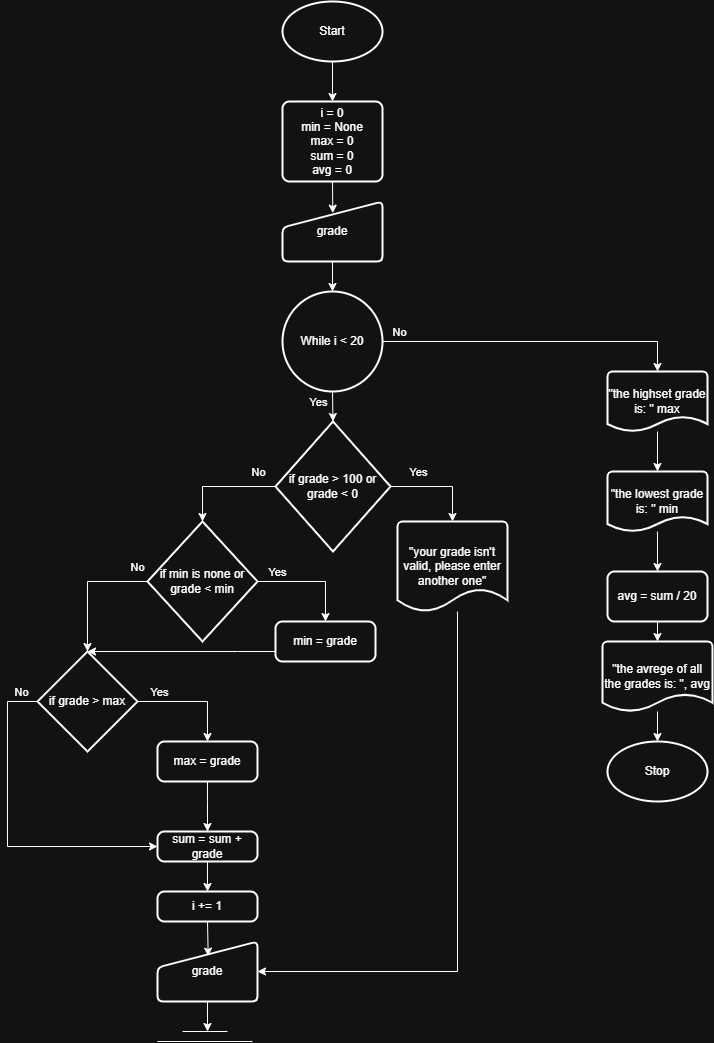

The diagram above was exported from draw.io. Its source (the exported page's mxGraphModel, read from the mxfile embedded in the PNG):
<mxGraphModel dx="1326" dy="757" grid="1" gridSize="10" guides="1" tooltips="1" connect="1" arrows="1" fold="1" page="1" pageScale="1" pageWidth="850" pageHeight="1100" math="0" shadow="0">
  <root>
    <mxCell id="0" />
    <mxCell id="1" parent="0" />
    <mxCell id="gCXs-Jey3FCQdvOPIsDb-3" edge="1" parent="1" source="gCXs-Jey3FCQdvOPIsDb-1" style="edgeStyle=orthogonalEdgeStyle;rounded=0;orthogonalLoop=1;jettySize=auto;html=1;" target="gCXs-Jey3FCQdvOPIsDb-2" value="">
      <mxGeometry relative="1" as="geometry" />
    </mxCell>
    <mxCell id="gCXs-Jey3FCQdvOPIsDb-1" parent="1" style="strokeWidth=2;html=1;shape=mxgraph.flowchart.start_1;whiteSpace=wrap;" value="Start" vertex="1">
      <mxGeometry height="60" width="100" x="375" y="30" as="geometry" />
    </mxCell>
    <mxCell id="gCXs-Jey3FCQdvOPIsDb-2" parent="1" style="rounded=1;whiteSpace=wrap;html=1;absoluteArcSize=1;arcSize=14;strokeWidth=2;" value="i = 0&lt;div&gt;min = None&lt;/div&gt;&lt;div&gt;max = 0&lt;/div&gt;&lt;div&gt;sum = 0&lt;/div&gt;&lt;div&gt;avg = 0&lt;/div&gt;" vertex="1">
      <mxGeometry height="80" width="100" x="375" y="130" as="geometry" />
    </mxCell>
    <mxCell id="gCXs-Jey3FCQdvOPIsDb-4" parent="1" style="html=1;strokeWidth=2;shape=manualInput;whiteSpace=wrap;rounded=1;size=26;arcSize=11;" value="grade" vertex="1">
      <mxGeometry height="60" width="100" x="375" y="230" as="geometry" />
    </mxCell>
    <mxCell id="gCXs-Jey3FCQdvOPIsDb-6" parent="1" style="strokeWidth=2;html=1;shape=mxgraph.flowchart.start_2;whiteSpace=wrap;" value="While i &amp;lt; 20" vertex="1">
      <mxGeometry height="100" width="100" x="375" y="320" as="geometry" />
    </mxCell>
    <mxCell id="gCXs-Jey3FCQdvOPIsDb-56" edge="1" parent="1" source="gCXs-Jey3FCQdvOPIsDb-7" style="edgeStyle=orthogonalEdgeStyle;rounded=0;orthogonalLoop=1;jettySize=auto;html=1;" target="gCXs-Jey3FCQdvOPIsDb-55" value="">
      <mxGeometry relative="1" as="geometry" />
    </mxCell>
    <mxCell id="gCXs-Jey3FCQdvOPIsDb-7" parent="1" style="strokeWidth=2;html=1;shape=mxgraph.flowchart.document2;whiteSpace=wrap;size=0.25;" value="&quot;the lowest grade is: &quot; min" vertex="1">
      <mxGeometry height="60" width="100" x="700" y="500" as="geometry" />
    </mxCell>
    <mxCell id="gCXs-Jey3FCQdvOPIsDb-10" edge="1" parent="1" source="gCXs-Jey3FCQdvOPIsDb-8" style="edgeStyle=orthogonalEdgeStyle;rounded=0;orthogonalLoop=1;jettySize=auto;html=1;" target="gCXs-Jey3FCQdvOPIsDb-7" value="">
      <mxGeometry relative="1" as="geometry" />
    </mxCell>
    <mxCell id="gCXs-Jey3FCQdvOPIsDb-8" parent="1" style="strokeWidth=2;html=1;shape=mxgraph.flowchart.document2;whiteSpace=wrap;size=0.25;" value="&quot;the highset grade is: &quot; max" vertex="1">
      <mxGeometry height="60" width="100" x="700" y="400" as="geometry" />
    </mxCell>
    <mxCell id="gCXs-Jey3FCQdvOPIsDb-16" edge="1" parent="1" source="gCXs-Jey3FCQdvOPIsDb-9" style="edgeStyle=orthogonalEdgeStyle;rounded=0;orthogonalLoop=1;jettySize=auto;html=1;" target="gCXs-Jey3FCQdvOPIsDb-15" value="">
      <mxGeometry relative="1" as="geometry" />
    </mxCell>
    <mxCell id="gCXs-Jey3FCQdvOPIsDb-9" parent="1" style="strokeWidth=2;html=1;shape=mxgraph.flowchart.document2;whiteSpace=wrap;size=0.25;" value="&quot;the avrege of all the grades is: &quot;, avg" vertex="1">
      <mxGeometry height="70" width="110" x="695" y="670" as="geometry" />
    </mxCell>
    <mxCell id="gCXs-Jey3FCQdvOPIsDb-13" edge="1" parent="1" source="gCXs-Jey3FCQdvOPIsDb-6" style="edgeStyle=orthogonalEdgeStyle;rounded=0;orthogonalLoop=1;jettySize=auto;html=1;entryX=0.5;entryY=0;entryDx=0;entryDy=0;entryPerimeter=0;" target="gCXs-Jey3FCQdvOPIsDb-8">
      <mxGeometry relative="1" as="geometry" />
    </mxCell>
    <mxCell id="gCXs-Jey3FCQdvOPIsDb-14" connectable="0" parent="gCXs-Jey3FCQdvOPIsDb-13" style="edgeLabel;html=1;align=center;verticalAlign=middle;resizable=0;points=[];" value="No" vertex="1">
      <mxGeometry relative="1" x="0.6545" as="geometry">
        <mxPoint x="-237" y="-10" as="offset" />
      </mxGeometry>
    </mxCell>
    <mxCell id="gCXs-Jey3FCQdvOPIsDb-15" parent="1" style="strokeWidth=2;html=1;shape=mxgraph.flowchart.start_1;whiteSpace=wrap;" value="Stop" vertex="1">
      <mxGeometry height="60" width="100" x="700" y="770" as="geometry" />
    </mxCell>
    <mxCell id="gCXs-Jey3FCQdvOPIsDb-17" edge="1" parent="1" source="gCXs-Jey3FCQdvOPIsDb-4" style="edgeStyle=orthogonalEdgeStyle;rounded=0;orthogonalLoop=1;jettySize=auto;html=1;exitX=0.5;exitY=1;exitDx=0;exitDy=0;entryX=0.5;entryY=0;entryDx=0;entryDy=0;entryPerimeter=0;" target="gCXs-Jey3FCQdvOPIsDb-6">
      <mxGeometry relative="1" as="geometry" />
    </mxCell>
    <mxCell id="gCXs-Jey3FCQdvOPIsDb-18" edge="1" parent="1" source="gCXs-Jey3FCQdvOPIsDb-2" style="edgeStyle=orthogonalEdgeStyle;rounded=0;orthogonalLoop=1;jettySize=auto;html=1;exitX=0.5;exitY=1;exitDx=0;exitDy=0;entryX=0.503;entryY=0.194;entryDx=0;entryDy=0;entryPerimeter=0;" target="gCXs-Jey3FCQdvOPIsDb-4">
      <mxGeometry relative="1" as="geometry" />
    </mxCell>
    <mxCell id="gCXs-Jey3FCQdvOPIsDb-19" parent="1" style="strokeWidth=2;html=1;shape=mxgraph.flowchart.decision;whiteSpace=wrap;" value="if grade &amp;gt; 100 or grade &amp;lt; 0" vertex="1">
      <mxGeometry height="130" width="115" x="368" y="450" as="geometry" />
    </mxCell>
    <mxCell id="gCXs-Jey3FCQdvOPIsDb-20" edge="1" parent="1" source="gCXs-Jey3FCQdvOPIsDb-6" style="edgeStyle=orthogonalEdgeStyle;rounded=0;orthogonalLoop=1;jettySize=auto;html=1;exitX=0.5;exitY=1;exitDx=0;exitDy=0;exitPerimeter=0;entryX=0.5;entryY=0;entryDx=0;entryDy=0;entryPerimeter=0;" target="gCXs-Jey3FCQdvOPIsDb-19">
      <mxGeometry relative="1" as="geometry" />
    </mxCell>
    <mxCell id="gCXs-Jey3FCQdvOPIsDb-58" connectable="0" parent="gCXs-Jey3FCQdvOPIsDb-20" style="edgeLabel;html=1;align=center;verticalAlign=middle;resizable=0;points=[];" value="Yes" vertex="1">
      <mxGeometry relative="1" x="-0.1519" y="-2" as="geometry">
        <mxPoint x="-13" y="-3" as="offset" />
      </mxGeometry>
    </mxCell>
    <mxCell id="gCXs-Jey3FCQdvOPIsDb-30" edge="1" parent="1" source="gCXs-Jey3FCQdvOPIsDb-21" style="edgeStyle=orthogonalEdgeStyle;rounded=0;orthogonalLoop=1;jettySize=auto;html=1;entryX=1;entryY=0.5;entryDx=0;entryDy=0;" target="gCXs-Jey3FCQdvOPIsDb-24">
      <mxGeometry relative="1" as="geometry">
        <Array as="points">
          <mxPoint x="550" y="1000" />
        </Array>
      </mxGeometry>
    </mxCell>
    <mxCell id="gCXs-Jey3FCQdvOPIsDb-21" parent="1" style="strokeWidth=2;html=1;shape=mxgraph.flowchart.document2;whiteSpace=wrap;size=0.25;" value="&quot;your grade isn't valid, please enter another one&quot;" vertex="1">
      <mxGeometry height="90" width="110" x="490" y="550" as="geometry" />
    </mxCell>
    <mxCell id="gCXs-Jey3FCQdvOPIsDb-27" edge="1" parent="1" source="gCXs-Jey3FCQdvOPIsDb-24" style="edgeStyle=orthogonalEdgeStyle;rounded=0;orthogonalLoop=1;jettySize=auto;html=1;exitX=0.5;exitY=1;exitDx=0;exitDy=0;">
      <mxGeometry relative="1" as="geometry">
        <mxPoint x="300" y="1060" as="targetPoint" />
      </mxGeometry>
    </mxCell>
    <mxCell id="gCXs-Jey3FCQdvOPIsDb-24" parent="1" style="html=1;strokeWidth=2;shape=manualInput;whiteSpace=wrap;rounded=1;size=26;arcSize=11;" value="grade" vertex="1">
      <mxGeometry height="60" width="100" x="250" y="970" as="geometry" />
    </mxCell>
    <mxCell id="gCXs-Jey3FCQdvOPIsDb-25" edge="1" parent="1" style="endArrow=none;html=1;rounded=0;" value="">
      <mxGeometry height="50" relative="1" width="50" as="geometry">
        <mxPoint x="275" y="1060" as="sourcePoint" />
        <mxPoint x="320" y="1060" as="targetPoint" />
      </mxGeometry>
    </mxCell>
    <mxCell id="gCXs-Jey3FCQdvOPIsDb-26" edge="1" parent="1" style="endArrow=none;html=1;rounded=0;" value="">
      <mxGeometry height="50" relative="1" width="50" as="geometry">
        <mxPoint x="250" y="1070" as="sourcePoint" />
        <mxPoint x="345" y="1070" as="targetPoint" />
      </mxGeometry>
    </mxCell>
    <mxCell id="gCXs-Jey3FCQdvOPIsDb-28" edge="1" parent="1" source="gCXs-Jey3FCQdvOPIsDb-19" style="edgeStyle=orthogonalEdgeStyle;rounded=0;orthogonalLoop=1;jettySize=auto;html=1;entryX=0.5;entryY=0;entryDx=0;entryDy=0;entryPerimeter=0;" target="gCXs-Jey3FCQdvOPIsDb-21">
      <mxGeometry relative="1" as="geometry" />
    </mxCell>
    <mxCell id="gCXs-Jey3FCQdvOPIsDb-29" connectable="0" parent="gCXs-Jey3FCQdvOPIsDb-28" style="edgeLabel;html=1;align=center;verticalAlign=middle;resizable=0;points=[];" value="Yes" vertex="1">
      <mxGeometry relative="1" x="-0.0658" y="1" as="geometry">
        <mxPoint x="-18" y="-14" as="offset" />
      </mxGeometry>
    </mxCell>
    <mxCell id="gCXs-Jey3FCQdvOPIsDb-31" parent="1" style="rounded=1;whiteSpace=wrap;html=1;absoluteArcSize=1;arcSize=14;strokeWidth=2;" value="i += 1" vertex="1">
      <mxGeometry height="30" width="100" x="250" y="920" as="geometry" />
    </mxCell>
    <mxCell id="gCXs-Jey3FCQdvOPIsDb-33" edge="1" parent="1" source="gCXs-Jey3FCQdvOPIsDb-31" style="edgeStyle=orthogonalEdgeStyle;rounded=0;orthogonalLoop=1;jettySize=auto;html=1;exitX=0.5;exitY=1;exitDx=0;exitDy=0;entryX=0.507;entryY=0.243;entryDx=0;entryDy=0;entryPerimeter=0;" target="gCXs-Jey3FCQdvOPIsDb-24">
      <mxGeometry relative="1" as="geometry" />
    </mxCell>
    <mxCell id="gCXs-Jey3FCQdvOPIsDb-38" edge="1" parent="1" source="gCXs-Jey3FCQdvOPIsDb-34" style="edgeStyle=orthogonalEdgeStyle;rounded=0;orthogonalLoop=1;jettySize=auto;html=1;exitX=1;exitY=0.5;exitDx=0;exitDy=0;exitPerimeter=0;entryX=0.5;entryY=0;entryDx=0;entryDy=0;" target="gCXs-Jey3FCQdvOPIsDb-37">
      <mxGeometry relative="1" as="geometry" />
    </mxCell>
    <mxCell id="gCXs-Jey3FCQdvOPIsDb-39" connectable="0" parent="gCXs-Jey3FCQdvOPIsDb-38" style="edgeLabel;html=1;align=center;verticalAlign=middle;resizable=0;points=[];" value="Yes" vertex="1">
      <mxGeometry relative="1" x="-0.3115" y="1" as="geometry">
        <mxPoint x="-80" y="-14" as="offset" />
      </mxGeometry>
    </mxCell>
    <mxCell id="gCXs-Jey3FCQdvOPIsDb-76" connectable="0" parent="gCXs-Jey3FCQdvOPIsDb-38" style="edgeLabel;html=1;align=center;verticalAlign=middle;resizable=0;points=[];" value="Yes" vertex="1">
      <mxGeometry relative="1" x="-0.2887" y="1" as="geometry">
        <mxPoint x="-19" y="-9" as="offset" />
      </mxGeometry>
    </mxCell>
    <mxCell id="gCXs-Jey3FCQdvOPIsDb-41" edge="1" parent="1" source="gCXs-Jey3FCQdvOPIsDb-34" style="edgeStyle=orthogonalEdgeStyle;rounded=0;orthogonalLoop=1;jettySize=auto;html=1;" target="gCXs-Jey3FCQdvOPIsDb-40">
      <mxGeometry relative="1" as="geometry" />
    </mxCell>
    <mxCell id="gCXs-Jey3FCQdvOPIsDb-54" connectable="0" parent="gCXs-Jey3FCQdvOPIsDb-41" style="edgeLabel;html=1;align=center;verticalAlign=middle;resizable=0;points=[];" value="No" vertex="1">
      <mxGeometry relative="1" x="-0.3005" as="geometry">
        <mxPoint x="35" y="-15" as="offset" />
      </mxGeometry>
    </mxCell>
    <mxCell id="gCXs-Jey3FCQdvOPIsDb-34" parent="1" style="strokeWidth=2;html=1;shape=mxgraph.flowchart.decision;whiteSpace=wrap;" value="if min is none or grade &amp;lt; min" vertex="1">
      <mxGeometry height="120" width="110" x="240" y="550" as="geometry" />
    </mxCell>
    <mxCell id="gCXs-Jey3FCQdvOPIsDb-35" edge="1" parent="1" source="gCXs-Jey3FCQdvOPIsDb-19" style="edgeStyle=orthogonalEdgeStyle;rounded=0;orthogonalLoop=1;jettySize=auto;html=1;exitX=0;exitY=0.5;exitDx=0;exitDy=0;exitPerimeter=0;entryX=0.5;entryY=0;entryDx=0;entryDy=0;entryPerimeter=0;" target="gCXs-Jey3FCQdvOPIsDb-34">
      <mxGeometry relative="1" as="geometry" />
    </mxCell>
    <mxCell id="gCXs-Jey3FCQdvOPIsDb-36" connectable="0" parent="gCXs-Jey3FCQdvOPIsDb-35" style="edgeLabel;html=1;align=center;verticalAlign=middle;resizable=0;points=[];" value="No" vertex="1">
      <mxGeometry relative="1" x="0.161" as="geometry">
        <mxPoint x="45" y="-15" as="offset" />
      </mxGeometry>
    </mxCell>
    <mxCell id="gCXs-Jey3FCQdvOPIsDb-37" parent="1" style="rounded=1;whiteSpace=wrap;html=1;absoluteArcSize=1;arcSize=14;strokeWidth=2;" value="min = grade" vertex="1">
      <mxGeometry height="40" width="100" x="368" y="650" as="geometry" />
    </mxCell>
    <mxCell id="gCXs-Jey3FCQdvOPIsDb-43" edge="1" parent="1" source="gCXs-Jey3FCQdvOPIsDb-40" style="edgeStyle=orthogonalEdgeStyle;rounded=0;orthogonalLoop=1;jettySize=auto;html=1;exitX=1;exitY=0.5;exitDx=0;exitDy=0;exitPerimeter=0;entryX=0.5;entryY=0;entryDx=0;entryDy=0;" target="gCXs-Jey3FCQdvOPIsDb-42">
      <mxGeometry relative="1" as="geometry" />
    </mxCell>
    <mxCell id="gCXs-Jey3FCQdvOPIsDb-44" connectable="0" parent="gCXs-Jey3FCQdvOPIsDb-43" style="edgeLabel;html=1;align=center;verticalAlign=middle;resizable=0;points=[];" value="Yes" vertex="1">
      <mxGeometry relative="1" x="-0.6167" y="-2" as="geometry">
        <mxPoint y="-12" as="offset" />
      </mxGeometry>
    </mxCell>
    <mxCell id="gCXs-Jey3FCQdvOPIsDb-51" edge="1" parent="1" source="gCXs-Jey3FCQdvOPIsDb-40" style="edgeStyle=orthogonalEdgeStyle;rounded=0;orthogonalLoop=1;jettySize=auto;html=1;entryX=0;entryY=0.5;entryDx=0;entryDy=0;" target="gCXs-Jey3FCQdvOPIsDb-45">
      <mxGeometry relative="1" as="geometry">
        <Array as="points">
          <mxPoint x="100" y="730" />
          <mxPoint x="100" y="875" />
        </Array>
      </mxGeometry>
    </mxCell>
    <mxCell id="gCXs-Jey3FCQdvOPIsDb-52" connectable="0" parent="gCXs-Jey3FCQdvOPIsDb-51" style="edgeLabel;html=1;align=center;verticalAlign=middle;resizable=0;points=[];" value="No" vertex="1">
      <mxGeometry relative="1" x="-0.8925" y="1" as="geometry">
        <mxPoint y="-11" as="offset" />
      </mxGeometry>
    </mxCell>
    <mxCell id="gCXs-Jey3FCQdvOPIsDb-40" parent="1" style="strokeWidth=2;html=1;shape=mxgraph.flowchart.decision;whiteSpace=wrap;" value="if grade &amp;gt; max" vertex="1">
      <mxGeometry height="100" width="100" x="130" y="680" as="geometry" />
    </mxCell>
    <mxCell id="gCXs-Jey3FCQdvOPIsDb-48" edge="1" parent="1" source="gCXs-Jey3FCQdvOPIsDb-42" style="edgeStyle=orthogonalEdgeStyle;rounded=0;orthogonalLoop=1;jettySize=auto;html=1;entryX=0.5;entryY=0;entryDx=0;entryDy=0;" target="gCXs-Jey3FCQdvOPIsDb-45">
      <mxGeometry relative="1" as="geometry">
        <Array as="points">
          <mxPoint x="300" y="830" />
          <mxPoint x="300" y="830" />
        </Array>
      </mxGeometry>
    </mxCell>
    <mxCell id="gCXs-Jey3FCQdvOPIsDb-42" parent="1" style="rounded=1;whiteSpace=wrap;html=1;absoluteArcSize=1;arcSize=14;strokeWidth=2;" value="max = grade" vertex="1">
      <mxGeometry height="40" width="100" x="250" y="770" as="geometry" />
    </mxCell>
    <mxCell id="gCXs-Jey3FCQdvOPIsDb-46" edge="1" parent="1" source="gCXs-Jey3FCQdvOPIsDb-45" style="edgeStyle=orthogonalEdgeStyle;rounded=0;orthogonalLoop=1;jettySize=auto;html=1;" target="gCXs-Jey3FCQdvOPIsDb-31" value="">
      <mxGeometry relative="1" as="geometry" />
    </mxCell>
    <mxCell id="gCXs-Jey3FCQdvOPIsDb-45" parent="1" style="rounded=1;whiteSpace=wrap;html=1;absoluteArcSize=1;arcSize=14;strokeWidth=2;" value="sum = sum + grade" vertex="1">
      <mxGeometry height="30" width="100" x="250" y="860" as="geometry" />
    </mxCell>
    <mxCell id="gCXs-Jey3FCQdvOPIsDb-55" parent="1" style="rounded=1;whiteSpace=wrap;html=1;absoluteArcSize=1;arcSize=14;strokeWidth=2;" value="avg = sum / 20" vertex="1">
      <mxGeometry height="50" width="100" x="700" y="600" as="geometry" />
    </mxCell>
    <mxCell id="gCXs-Jey3FCQdvOPIsDb-57" edge="1" parent="1" source="gCXs-Jey3FCQdvOPIsDb-55" style="edgeStyle=orthogonalEdgeStyle;rounded=0;orthogonalLoop=1;jettySize=auto;html=1;exitX=0.5;exitY=1;exitDx=0;exitDy=0;entryX=0.5;entryY=0;entryDx=0;entryDy=0;entryPerimeter=0;" target="gCXs-Jey3FCQdvOPIsDb-9">
      <mxGeometry relative="1" as="geometry" />
    </mxCell>
    <mxCell id="gCXs-Jey3FCQdvOPIsDb-77" edge="1" parent="1" source="gCXs-Jey3FCQdvOPIsDb-37" style="edgeStyle=orthogonalEdgeStyle;rounded=0;orthogonalLoop=1;jettySize=auto;html=1;entryX=0.5;entryY=0;entryDx=0;entryDy=0;entryPerimeter=0;" target="gCXs-Jey3FCQdvOPIsDb-40">
      <mxGeometry relative="1" as="geometry">
        <Array as="points">
          <mxPoint x="330" y="680" />
          <mxPoint x="330" y="680" />
        </Array>
      </mxGeometry>
    </mxCell>
  </root>
</mxGraphModel>